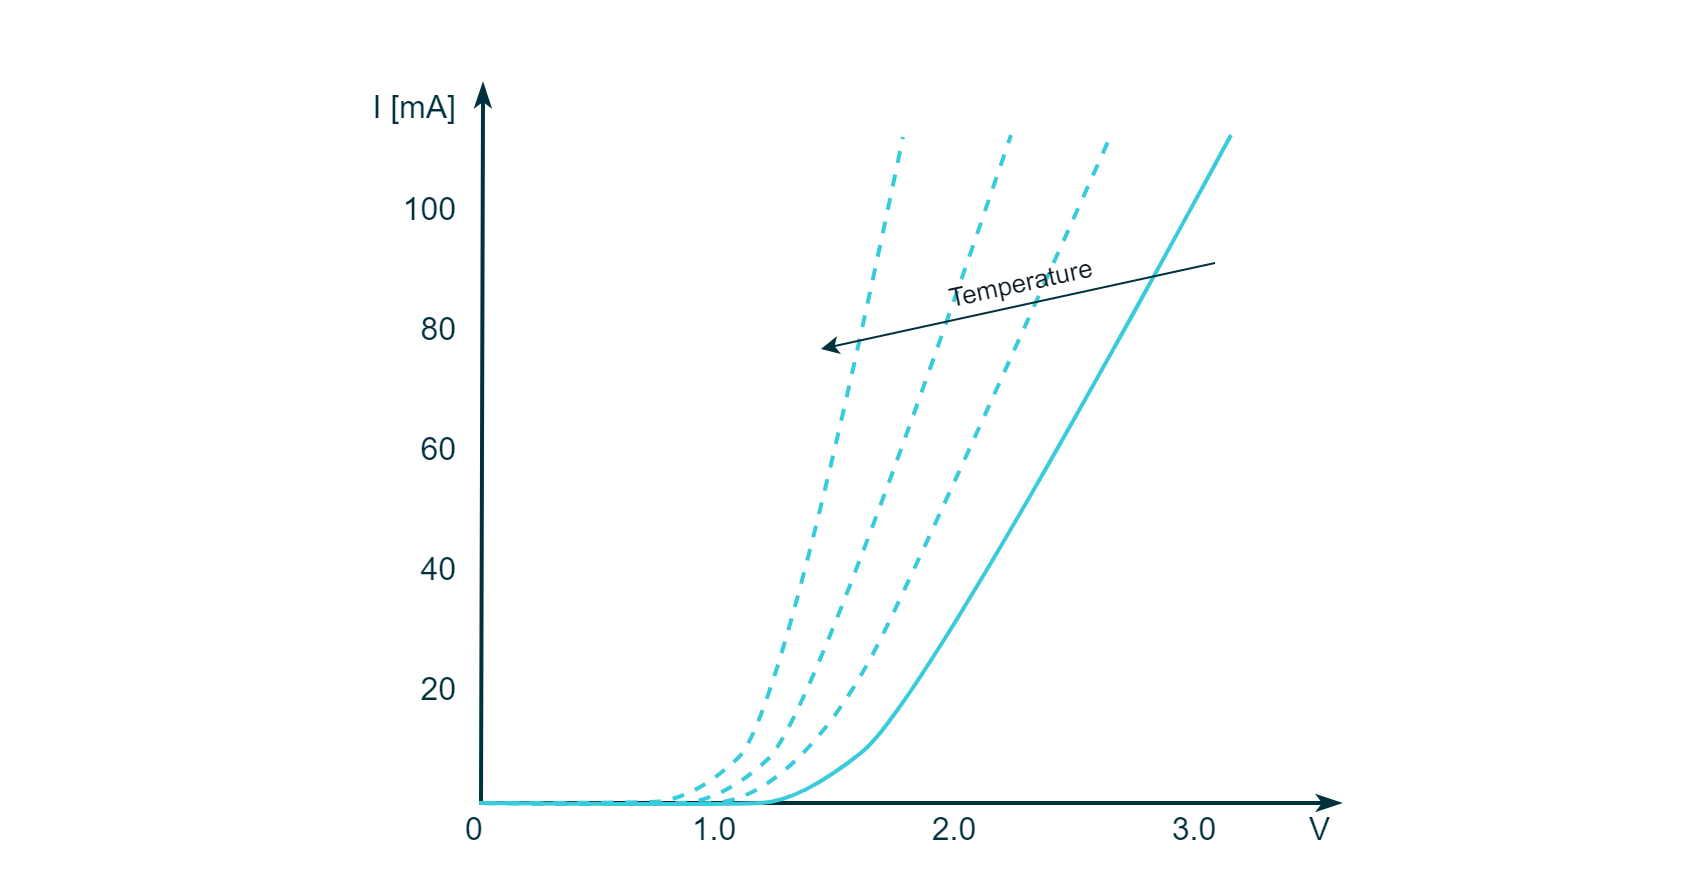

The diagram above was exported from draw.io. Its source (the exported page's mxGraphModel, read from the mxfile embedded in the PNG):
<mxGraphModel dx="1424" dy="833" grid="1" gridSize="10" guides="1" tooltips="1" connect="1" arrows="1" fold="1" page="1" pageScale="1" pageWidth="827" pageHeight="1169" math="0" shadow="0">
  <root>
    <mxCell id="0" />
    <mxCell id="1" parent="0" />
    <mxCell id="uRBU2-jXiq8tWU8Xp-NY-34" value="" style="rounded=0;whiteSpace=wrap;html=1;strokeColor=none;strokeWidth=2;fontFamily=Arial;fontSize=20;fontColor=#FFFFFF;fillColor=#FFFFFF;opacity=20;" parent="1" vertex="1">
      <mxGeometry x="160" width="840" height="440" as="geometry" />
    </mxCell>
    <mxCell id="nLVEfeyfE0u3UcallGL2-29" value="" style="endArrow=classicThin;html=1;strokeColor=#00313C;strokeWidth=2;startArrow=classicThin;startFill=1;rounded=0;fillColor=#00313C;endFill=1;" parent="1" edge="1">
      <mxGeometry width="50" height="50" relative="1" as="geometry">
        <mxPoint x="829" y="400" as="sourcePoint" />
        <mxPoint x="400" y="40" as="targetPoint" />
        <Array as="points">
          <mxPoint x="399" y="400" />
        </Array>
      </mxGeometry>
    </mxCell>
    <mxCell id="nLVEfeyfE0u3UcallGL2-61" value="" style="endArrow=none;html=1;strokeColor=#38CBDA;strokeWidth=2;fillColor=#38CBDA;curved=1;" parent="1" edge="1">
      <mxGeometry width="50" height="50" relative="1" as="geometry">
        <mxPoint x="398" y="400" as="sourcePoint" />
        <mxPoint x="774" y="66" as="targetPoint" />
        <Array as="points">
          <mxPoint x="519" y="401" />
          <mxPoint x="559" y="399" />
          <mxPoint x="620" y="350" />
        </Array>
      </mxGeometry>
    </mxCell>
    <mxCell id="nLVEfeyfE0u3UcallGL2-93" value="&lt;font color=&quot;#00313c&quot; style=&quot;font-size: 16px;&quot;&gt;V&lt;/font&gt;" style="rounded=0;whiteSpace=wrap;html=1;strokeColor=none;strokeWidth=2;fontFamily=Arial;fontSize=20;fontColor=#101820;fillColor=none;align=right;" parent="1" vertex="1">
      <mxGeometry x="796" y="401" width="30" height="20" as="geometry" />
    </mxCell>
    <mxCell id="nLVEfeyfE0u3UcallGL2-109" value="&lt;font color=&quot;#00313c&quot; style=&quot;font-size: 16px;&quot;&gt;I [mA]&lt;/font&gt;" style="rounded=0;whiteSpace=wrap;html=1;strokeColor=none;strokeWidth=2;fontFamily=Arial;fontSize=20;fontColor=#101820;fillColor=none;align=right;" parent="1" vertex="1">
      <mxGeometry x="339" y="40" width="50" height="20" as="geometry" />
    </mxCell>
    <mxCell id="nLVEfeyfE0u3UcallGL2-110" value="&lt;font color=&quot;#00313c&quot; style=&quot;font-size: 16px;&quot;&gt;100&lt;/font&gt;" style="rounded=0;whiteSpace=wrap;html=1;strokeColor=none;strokeWidth=2;fontFamily=Arial;fontSize=20;fontColor=#101820;fillColor=none;align=right;" parent="1" vertex="1">
      <mxGeometry x="359" y="91" width="30" height="20" as="geometry" />
    </mxCell>
    <mxCell id="nLVEfeyfE0u3UcallGL2-112" value="&lt;font color=&quot;#00313c&quot; style=&quot;font-size: 16px;&quot;&gt;80&lt;/font&gt;" style="rounded=0;whiteSpace=wrap;html=1;strokeColor=none;strokeWidth=2;fontFamily=Arial;fontSize=20;fontColor=#101820;fillColor=none;align=right;" parent="1" vertex="1">
      <mxGeometry x="359" y="151" width="30" height="20" as="geometry" />
    </mxCell>
    <mxCell id="nLVEfeyfE0u3UcallGL2-113" value="&lt;font color=&quot;#00313c&quot; style=&quot;font-size: 16px;&quot;&gt;60&lt;/font&gt;" style="rounded=0;whiteSpace=wrap;html=1;strokeColor=none;strokeWidth=2;fontFamily=Arial;fontSize=20;fontColor=#101820;fillColor=none;align=right;" parent="1" vertex="1">
      <mxGeometry x="359" y="211" width="30" height="20" as="geometry" />
    </mxCell>
    <mxCell id="nLVEfeyfE0u3UcallGL2-114" value="&lt;font color=&quot;#00313c&quot; style=&quot;font-size: 16px;&quot;&gt;40&lt;/font&gt;" style="rounded=0;whiteSpace=wrap;html=1;strokeColor=none;strokeWidth=2;fontFamily=Arial;fontSize=20;fontColor=#101820;fillColor=none;align=right;" parent="1" vertex="1">
      <mxGeometry x="359" y="271" width="30" height="20" as="geometry" />
    </mxCell>
    <mxCell id="nLVEfeyfE0u3UcallGL2-115" value="&lt;font color=&quot;#00313c&quot; style=&quot;font-size: 16px;&quot;&gt;20&lt;/font&gt;" style="rounded=0;whiteSpace=wrap;html=1;strokeColor=none;strokeWidth=2;fontFamily=Arial;fontSize=20;fontColor=#101820;fillColor=none;align=right;" parent="1" vertex="1">
      <mxGeometry x="359" y="331" width="30" height="20" as="geometry" />
    </mxCell>
    <mxCell id="nLVEfeyfE0u3UcallGL2-119" value="&lt;font color=&quot;#00313c&quot; style=&quot;font-size: 16px;&quot;&gt;0&lt;/font&gt;" style="rounded=0;whiteSpace=wrap;html=1;strokeColor=none;strokeWidth=2;fontFamily=Arial;fontSize=20;fontColor=#101820;fillColor=none;align=center;" parent="1" vertex="1">
      <mxGeometry x="376" y="400" width="40" height="21" as="geometry" />
    </mxCell>
    <mxCell id="nLVEfeyfE0u3UcallGL2-124" value="&lt;font color=&quot;#00313c&quot; style=&quot;font-size: 16px;&quot;&gt;1.0&lt;/font&gt;" style="rounded=0;whiteSpace=wrap;html=1;strokeColor=none;strokeWidth=2;fontFamily=Arial;fontSize=20;fontColor=#101820;fillColor=none;align=center;" parent="1" vertex="1">
      <mxGeometry x="496" y="401" width="40" height="20" as="geometry" />
    </mxCell>
    <mxCell id="nLVEfeyfE0u3UcallGL2-125" value="&lt;font color=&quot;#00313c&quot; style=&quot;font-size: 16px;&quot;&gt;2.0&lt;/font&gt;" style="rounded=0;whiteSpace=wrap;html=1;strokeColor=none;strokeWidth=2;fontFamily=Arial;fontSize=20;fontColor=#101820;fillColor=none;align=center;" parent="1" vertex="1">
      <mxGeometry x="616" y="401" width="40" height="20" as="geometry" />
    </mxCell>
    <mxCell id="nLVEfeyfE0u3UcallGL2-126" value="&lt;font color=&quot;#00313c&quot;&gt;&lt;span style=&quot;font-size: 16px;&quot;&gt;3.0&lt;/span&gt;&lt;/font&gt;" style="rounded=0;whiteSpace=wrap;html=1;strokeColor=none;strokeWidth=2;fontFamily=Arial;fontSize=20;fontColor=#101820;fillColor=none;align=center;" parent="1" vertex="1">
      <mxGeometry x="736" y="401" width="40" height="20" as="geometry" />
    </mxCell>
    <mxCell id="JAUngcToQZg1VIn9YJCF-21" value="" style="endArrow=none;html=1;strokeColor=#38CBDA;strokeWidth=2;fillColor=#38CBDA;curved=1;dashed=1;" edge="1" parent="1">
      <mxGeometry width="50" height="50" relative="1" as="geometry">
        <mxPoint x="400" y="400" as="sourcePoint" />
        <mxPoint x="714" y="66" as="targetPoint" />
        <Array as="points">
          <mxPoint x="495" y="401" />
          <mxPoint x="535" y="399" />
          <mxPoint x="578" y="358" />
          <mxPoint x="615" y="287" />
        </Array>
      </mxGeometry>
    </mxCell>
    <mxCell id="JAUngcToQZg1VIn9YJCF-23" value="" style="endArrow=none;html=1;strokeColor=#38CBDA;strokeWidth=2;fillColor=#38CBDA;curved=1;dashed=1;" edge="1" parent="1">
      <mxGeometry width="50" height="50" relative="1" as="geometry">
        <mxPoint x="400" y="400" as="sourcePoint" />
        <mxPoint x="664" y="66" as="targetPoint" />
        <Array as="points">
          <mxPoint x="478" y="401" />
          <mxPoint x="520" y="399" />
          <mxPoint x="565" y="357" />
        </Array>
      </mxGeometry>
    </mxCell>
    <mxCell id="JAUngcToQZg1VIn9YJCF-24" value="" style="endArrow=none;html=1;strokeColor=#38CBDA;strokeWidth=2;fillColor=#38CBDA;curved=1;dashed=1;" edge="1" parent="1">
      <mxGeometry width="50" height="50" relative="1" as="geometry">
        <mxPoint x="399" y="400" as="sourcePoint" />
        <mxPoint x="610" y="67" as="targetPoint" />
        <Array as="points">
          <mxPoint x="463" y="400" />
          <mxPoint x="505" y="399" />
          <mxPoint x="550" y="356" />
        </Array>
      </mxGeometry>
    </mxCell>
    <mxCell id="JAUngcToQZg1VIn9YJCF-27" value="" style="endArrow=classic;html=1;rounded=0;strokeColor=#00313C;strokeWidth=1;fontFamily=Arial;fontSize=20;fontColor=#101820;fillColor=#00313C;" edge="1" parent="1">
      <mxGeometry width="50" height="50" relative="1" as="geometry">
        <mxPoint x="766" y="130" as="sourcePoint" />
        <mxPoint x="569" y="173" as="targetPoint" />
      </mxGeometry>
    </mxCell>
    <mxCell id="JAUngcToQZg1VIn9YJCF-28" value="&lt;p style=&quot;line-height: 100%;&quot;&gt;&lt;font style=&quot;font-size: 13px;&quot;&gt;Temperature&lt;/font&gt;&lt;/p&gt;" style="rounded=0;whiteSpace=wrap;html=1;strokeColor=none;strokeWidth=2;fontFamily=Arial;fontSize=20;fontColor=#101820;fillColor=none;rotation=-12.2;" vertex="1" parent="1">
      <mxGeometry x="609" y="129" width="120" height="20" as="geometry" />
    </mxCell>
  </root>
</mxGraphModel>